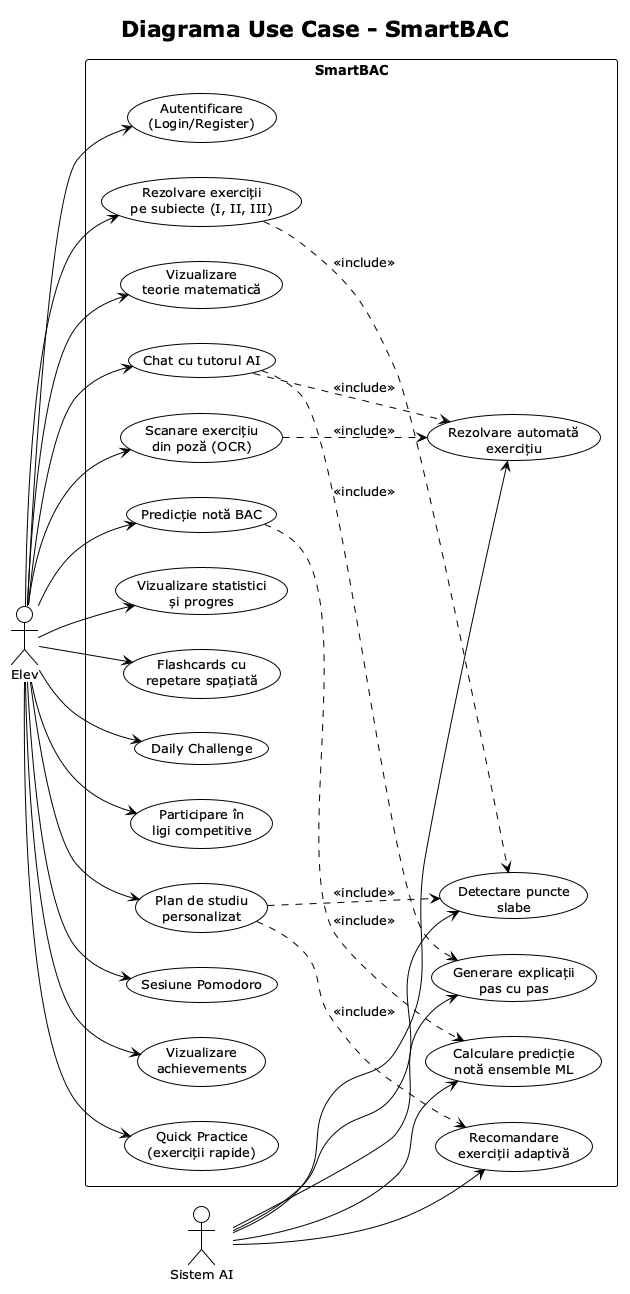

The diagram above was rendered by PlantUML. Its source (embedded in the PNG):
@startuml Use Case SmartBAC
!theme plain
skinparam backgroundColor white
skinparam defaultFontSize 13

title Diagrama Use Case - SmartBAC

left to right direction

actor "Elev" as Student
actor "Sistem AI" as AI

rectangle "SmartBAC" {
    usecase "Autentificare\n(Login/Register)" as UC1
    usecase "Rezolvare exerciții\npe subiecte (I, II, III)" as UC2
    usecase "Vizualizare\nteorie matematică" as UC3
    usecase "Chat cu tutorul AI" as UC4
    usecase "Scanare exercițiu\ndin poză (OCR)" as UC5
    usecase "Predicție notă BAC" as UC6
    usecase "Vizualizare statistici\nși progres" as UC7
    usecase "Flashcards cu\nrepetare spațiată" as UC8
    usecase "Daily Challenge" as UC9
    usecase "Participare în\nligi competitive" as UC10
    usecase "Plan de studiu\npersonalizat" as UC11
    usecase "Sesiune Pomodoro" as UC12
    usecase "Vizualizare\nachievements" as UC13
    usecase "Quick Practice\n(exerciții rapide)" as UC14

    usecase "Rezolvare automată\nexercițiu" as AI1
    usecase "Generare explicații\npas cu pas" as AI2
    usecase "Detectare puncte\nslabe" as AI3
    usecase "Recomandare\nexerciții adaptivă" as AI4
    usecase "Calculare predicție\nnotă ensemble ML" as AI5
}

Student --> UC1
Student --> UC2
Student --> UC3
Student --> UC4
Student --> UC5
Student --> UC6
Student --> UC7
Student --> UC8
Student --> UC9
Student --> UC10
Student --> UC11
Student --> UC12
Student --> UC13
Student --> UC14

AI --> AI1
AI --> AI2
AI --> AI3
AI --> AI4
AI --> AI5

UC4 ..> AI1 : <<include>>
UC4 ..> AI2 : <<include>>
UC5 ..> AI1 : <<include>>
UC6 ..> AI5 : <<include>>
UC11 ..> AI3 : <<include>>
UC11 ..> AI4 : <<include>>
UC2 ..> AI3 : <<include>>

@enduml